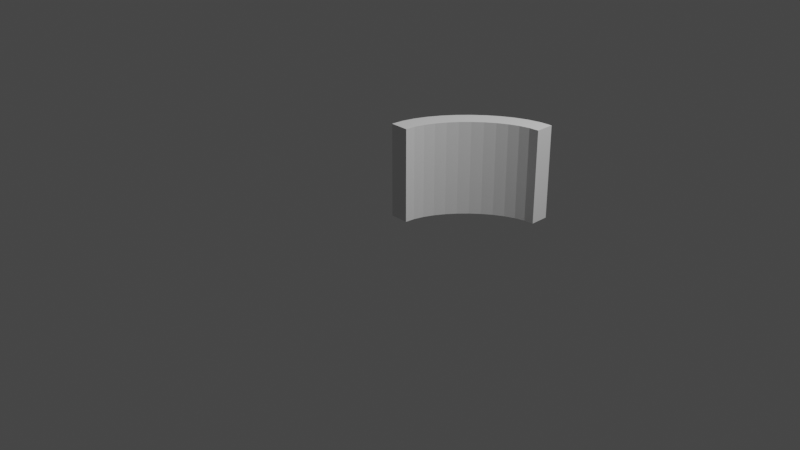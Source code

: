 # Source: WallCurve.blend  (saved by Blender 2.83.18; exported with 4.5.12 LTS)
import bpy
from mathutils import Matrix  # noqa: F401  (used for matrix-valued properties, if any)

bpy.ops.wm.read_factory_settings(use_empty=True)
scene = bpy.context.scene
scene.name = 'Scene'

# ---- collections
col_collection = bpy.data.collections.new('Collection'); scene.collection.children.link(col_collection)

# ---- world
world_world = bpy.data.worlds.new('World'); scene.world = world_world
world_world.use_nodes = True; world_world.node_tree.nodes.clear()
_N = world_world.node_tree.nodes; _L = world_world.node_tree.links
n0 = _N.new('ShaderNodeOutputWorld'); n0.name = 'World Output'; n0.location = (300, 300)
n1 = _N.new('ShaderNodeBackground'); n1.name = 'Background'; n1.location = (10, 300)
n1.inputs[0].default_value = (0.05088, 0.05088, 0.05088, 1.0)
_L.new(n1.outputs[0], n0.inputs[0])
n0.is_active_output = True
world_world.color = (0.05088, 0.05088, 0.05088)
world_world.use_sun_shadow = False
world_world.sun_shadow_jitter_overblur = 0.0

# ---- cameras
cam_camera = bpy.data.cameras.new('Camera')
cam_camera.clip_end = 100.0
cam_camera.ortho_scale = 7.314

# ---- lights
light_light = bpy.data.lights.new('Light', 'POINT')
light_light.transmission_factor = 0.0
light_light.energy = 1000.0
light_light.shadow_soft_size = 0.1
light_light.shadow_maximum_resolution = 0.006
light_light.use_absolute_resolution = True

# ---- meshes
me_beziercurve = bpy.data.meshes.new('BezierCurve')
me_beziercurve.from_pydata([(0.1, 0.0, 0.0), (-0.1, 0.0, 0.0), (-0.08791, 0.1267, 0.0), (-0.05324, 0.2551, 0.0), (0.001562, 0.3828, 0.0), (0.07407, 0.5074, 0.0), (0.1619, 0.6264, 0.0), (0.2625, 0.7375, 0.0), (0.3736, 0.8381, 0.0), (0.4926, 0.9259, 0.0), (0.6172, 0.9984, 0.0), (0.7449, 1.053, 0.0), (0.8733, 1.088, 0.0), (1.0, 1.1, 0.0), (1.0, 0.9, 0.0), (0.8983, 0.8899, 0.0), (0.7944, 0.8611, 0.0), (0.6906, 0.8156, 0.0), (0.5889, 0.7556, 0.0), (0.4913, 0.683, 0.0), (0.4, 0.6, 0.0), (0.317, 0.5087, 0.0), (0.2444, 0.4111, 0.0), (0.1844, 0.3094, 0.0), (0.1389, 0.2056, 0.0), (0.1101, 0.1017, 0.0), (0.1, 0.0, 1.0), (-0.1, 0.0, 1.0), (-0.08791, 0.1267, 1.0), (-0.05324, 0.2551, 1.0), (0.001562, 0.3828, 1.0), (0.07407, 0.5074, 1.0), (0.1619, 0.6264, 1.0), (0.2625, 0.7375, 1.0), (0.3736, 0.8381, 1.0), (0.4926, 0.9259, 1.0), (0.6172, 0.9984, 1.0), (0.7449, 1.053, 1.0), (0.8733, 1.088, 1.0), (1.0, 1.1, 1.0), (1.0, 0.9, 1.0), (0.8983, 0.8899, 1.0), (0.7944, 0.8611, 1.0), (0.6906, 0.8156, 1.0), (0.5889, 0.7556, 1.0), (0.4913, 0.683, 1.0), (0.4, 0.6, 1.0), (0.317, 0.5087, 1.0), (0.2444, 0.4111, 1.0), (0.1844, 0.3094, 1.0), (0.1389, 0.2056, 1.0), (0.1101, 0.1017, 1.0)], [], [(0, 1, 2, 3, 4, 5, 6, 7, 8, 9, 10, 11, 12, 13, 14, 15, 16, 17, 18, 19, 20, 21, 22, 23, 24, 25), (26, 51, 50, 49, 48, 47, 46, 45, 44, 43, 42, 41, 40, 39, 38, 37, 36, 35, 34, 33, 32, 31, 30, 29, 28, 27), (11, 10, 36, 37), (0, 25, 51, 26), (4, 3, 29, 30), (19, 18, 44, 45), (12, 11, 37, 38), (5, 4, 30, 31), (20, 19, 45, 46), (13, 12, 38, 39), (6, 5, 31, 32), (21, 20, 46, 47), (14, 13, 39, 40), (7, 6, 32, 33), (22, 21, 47, 48), (15, 14, 40, 41), (8, 7, 33, 34), (23, 22, 48, 49), (1, 0, 26, 27), (16, 15, 41, 42), (9, 8, 34, 35), (24, 23, 49, 50), (2, 1, 27, 28), (17, 16, 42, 43), (10, 9, 35, 36), (25, 24, 50, 51), (3, 2, 28, 29), (18, 17, 43, 44)])
_uv = me_beziercurve.uv_layers.new(name='UVMap')
_uv.uv.foreach_set('vector', [0.0, 0.0, 0.0, 0.0, 0.0, 0.0, 0.0, 0.0, 0.0, 0.0, 0.0, 0.0, 0.0, 0.0, 0.0, 0.0, 0.0, 0.0, 0.0, 0.0, 0.0, 0.0, 0.0, 0.0, 0.0, 0.0, 0.0, 0.0, 0.0, 0.0, 0.0, 0.0, 0.0, 0.0, 0.0, 0.0, 0.0, 0.0, 0.0, 0.0, 0.0, 0.0, 0.0, 0.0, 0.0, 0.0, 0.0, 0.0, 0.0, 0.0, 0.0, 0.0, 0.0, 0.0, 0.0, 0.0, 0.0, 0.0, 0.0, 0.0, 0.0, 0.0, 0.0, 0.0, 0.0, 0.0, 0.0, 0.0, 0.0, 0.0, 0.0, 0.0, 0.0, 0.0, 0.0, 0.0, 0.0, 0.0, 0.0, 0.0, 0.0, 0.0, 0.0, 0.0, 0.0, 0.0, 0.0, 0.0, 0.0, 0.0, 0.0, 0.0, 0.0, 0.0, 0.0, 0.0, 0.0, 0.0, 0.0, 0.0, 0.0, 0.0, 0.0, 0.0, 0.0, 0.0, 0.0, 0.0, 0.0, 0.0, 0.0, 0.0, 0.0, 0.0, 0.0, 0.0, 0.0, 0.0, 0.0, 0.0, 0.0, 0.0, 0.0, 0.0, 0.0, 0.0, 0.0, 0.0, 0.0, 0.0, 0.0, 0.0, 0.0, 0.0, 0.0, 0.0, 0.0, 0.0, 0.0, 0.0, 0.0, 0.0, 0.0, 0.0, 0.0, 0.0, 0.0, 0.0, 0.0, 0.0, 0.0, 0.0, 0.0, 0.0, 0.0, 0.0, 0.0, 0.0, 0.0, 0.0, 0.0, 0.0, 0.0, 0.0, 0.0, 0.0, 0.0, 0.0, 0.0, 0.0, 0.0, 0.0, 0.0, 0.0, 0.0, 0.0, 0.0, 0.0, 0.0, 0.0, 0.0, 0.0, 0.0, 0.0, 0.0, 0.0, 0.0, 0.0, 0.0, 0.0, 0.0, 0.0, 0.0, 0.0, 0.0, 0.0, 0.0, 0.0, 0.0, 0.0, 0.0, 0.0, 0.0, 0.0, 0.0, 0.0, 0.0, 0.0, 0.0, 0.0, 0.0, 0.0, 0.0, 0.0, 0.0, 0.0, 0.0, 0.0, 0.0, 0.0, 0.0, 0.0, 0.0, 0.0, 0.0, 0.0, 0.0, 0.0, 0.0, 0.0, 0.0, 0.0, 0.0, 0.0, 0.0, 0.0, 0.0, 0.0, 0.0, 0.0, 0.0, 0.0, 0.0, 0.0, 0.0, 0.0, 0.0, 0.0, 0.0, 0.0, 0.0, 0.0, 0.0, 0.0, 0.0, 0.0, 0.0, 0.0, 0.0, 0.0, 0.0, 0.0, 0.0, 0.0, 0.0, 0.0, 0.0, 0.0, 0.0, 0.0, 0.0, 0.0, 0.0, 0.0, 0.0, 0.0, 0.0, 0.0, 0.0, 0.0, 0.0, 0.0, 0.0, 0.0, 0.0, 0.0, 0.0, 0.0, 0.0, 0.0, 0.0, 0.0, 0.0, 0.0, 0.0, 0.0, 0.0, 0.0, 0.0, 0.0, 0.0, 0.0, 0.0, 0.0, 0.0, 0.0, 0.0, 0.0, 0.0, 0.0, 0.0, 0.0])
me_beziercurve.use_remesh_fix_poles = True
me_beziercurve.use_remesh_preserve_attributes = False
me_beziercurve.use_mirror_vertex_groups = False
me_beziercurve.update()

# ---- objects
ob_light = bpy.data.objects.new('Light', light_light)
ob_camera = bpy.data.objects.new('Camera', cam_camera)
ob_beziercurve = bpy.data.objects.new('BezierCurve', me_beziercurve)

# ---- transforms, parenting, visibility, modifiers, constraints
ob_light.location = (4.076, 1.005, 5.904)
ob_light.rotation_euler = (0.6503, 0.05522, 1.866)
ob_light.lock_rotations_4d = False
ob_light.empty_display_type = 'ARROWS'
ob_light.color = (0.0, 0.0, 0.0, 0.0)
ob_light.lineart.crease_threshold = 0.0
ob_camera.location = (7.359, -6.926, 4.958)
ob_camera.rotation_euler = (1.109, 0.0, 0.8149)
ob_camera.lock_rotations_4d = False
ob_camera.empty_display_type = 'ARROWS'
ob_camera.color = (0.0, 0.0, 0.0, 0.0)
ob_camera.display_type = 'WIRE'
ob_camera.lineart.crease_threshold = 0.0
ob_beziercurve.location = (0.0, 0.0, 0.0)
ob_beziercurve.lineart.crease_threshold = 0.0

# ---- collection membership
col_collection.objects.link(ob_light)
col_collection.objects.link(ob_camera)
col_collection.objects.link(ob_beziercurve)

# ---- scene / render settings (as saved in the file)
scene.camera = ob_camera
scene.frame_start = 1; scene.frame_end = 250; scene.frame_set(1)
scene.render.engine = 'BLENDER_EEVEE_NEXT'
scene.cycles.use_denoising = False
scene.cycles.samples = 128
scene.cycles.sampling_pattern = 'TABULATED_SOBOL'
scene.cycles.use_adaptive_sampling = False
scene.cycles.use_light_tree = False
scene.view_settings.view_transform = 'Filmic'
bpy.context.view_layer.update()
